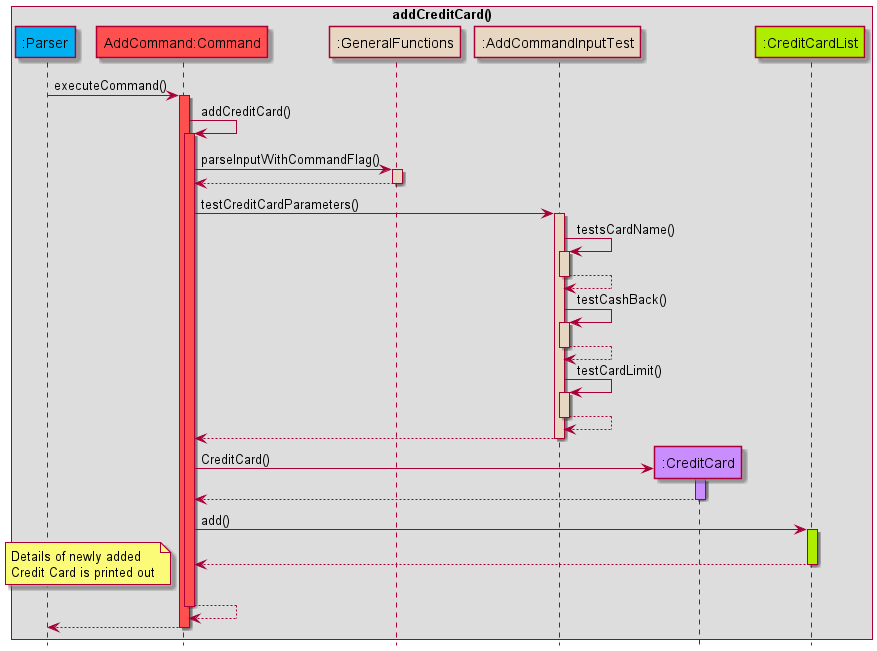

The diagram above was rendered by PlantUML. Its source (embedded in the PNG):
@startuml
!include Style.puml

box addCreditCard()
participant ":Parser" as Parser PARSER_COLOUR
participant "AddCommand:Command" as AddCommand COMMANDS_COLOUR
participant ":GeneralFunctions" as GeneralFunctions HELPER_COLOUR
participant ":AddCommandInputTest" as AddCommandInputTest HELPER_COLOUR
participant ":CreditCard" as CreditCard USERFINANCIAL_COLOUR
participant ":CreditCardList" as CreditCardList DATA_COLOUR

end box
hide footbox
Parser -> AddCommand: executeCommand()
activate AddCommand COMMANDS_COLOUR

AddCommand -> AddCommand: addCreditCard()
activate AddCommand COMMANDS_COLOUR

AddCommand -> GeneralFunctions: parseInputWithCommandFlag()
activate GeneralFunctions HELPER_COLOUR
GeneralFunctions --> AddCommand
deactivate GeneralFunctions

AddCommand -> AddCommandInputTest: testCreditCardParameters()

activate AddCommandInputTest HELPER_COLOUR

AddCommandInputTest -> AddCommandInputTest: testsCardName()
activate AddCommandInputTest HELPER_COLOUR
AddCommandInputTest --> AddCommandInputTest
deactivate AddCommandInputTest

AddCommandInputTest -> AddCommandInputTest: testCashBack()
activate AddCommandInputTest HELPER_COLOUR
AddCommandInputTest --> AddCommandInputTest
deactivate AddCommandInputTest

AddCommandInputTest -> AddCommandInputTest: testCardLimit()
activate AddCommandInputTest HELPER_COLOUR
AddCommandInputTest --> AddCommandInputTest
deactivate AddCommandInputTest

AddCommandInputTest --> AddCommand
deactivate AddCommandInputTest

create CreditCard
AddCommand -> CreditCard: CreditCard()
activate CreditCard USERFINANCIAL_COLOUR
CreditCard --> AddCommand
deactivate CreditCard

AddCommand -> CreditCardList: add()
activate CreditCardList DATA_COLOUR
CreditCardList --> AddCommand
deactivate CreditCardList

note left
Details of newly added
Credit Card is printed out
end note

AddCommand --> AddCommand:
deactivate AddCommand
AddCommand --> Parser:
deactivate AddCommand
@enduml